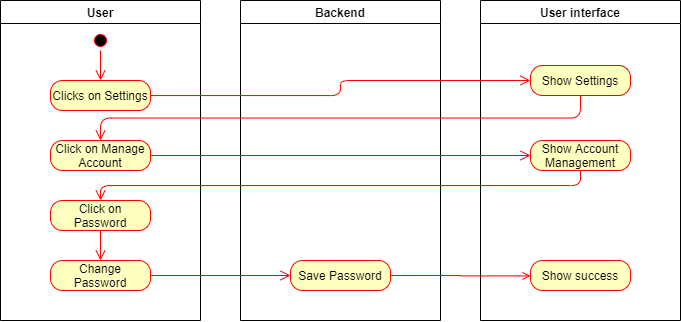

The diagram above was exported from draw.io. Its source (the exported page's mxGraphModel, read from the mxfile embedded in the PNG):
<mxGraphModel dx="1673" dy="934" grid="1" gridSize="10" guides="1" tooltips="1" connect="1" arrows="1" fold="1" page="1" pageScale="1" pageWidth="850" pageHeight="1100" math="0" shadow="0">
  <root>
    <mxCell id="0" />
    <mxCell id="1" parent="0" />
    <mxCell id="owKWawwo8M4LINfI_41p-1" value="User" style="swimlane;" vertex="1" parent="1">
      <mxGeometry x="40" y="20" width="200" height="320" as="geometry" />
    </mxCell>
    <mxCell id="owKWawwo8M4LINfI_41p-2" value="" style="ellipse;html=1;shape=startState;fillColor=#000000;strokeColor=#ff0000;" vertex="1" parent="owKWawwo8M4LINfI_41p-1">
      <mxGeometry x="90" y="30" width="20" height="20" as="geometry" />
    </mxCell>
    <mxCell id="owKWawwo8M4LINfI_41p-3" value="" style="edgeStyle=orthogonalEdgeStyle;html=1;verticalAlign=bottom;endArrow=open;endSize=8;strokeColor=#ff0000;" edge="1" parent="owKWawwo8M4LINfI_41p-1" source="owKWawwo8M4LINfI_41p-2">
      <mxGeometry relative="1" as="geometry">
        <mxPoint x="100" y="80" as="targetPoint" />
      </mxGeometry>
    </mxCell>
    <mxCell id="owKWawwo8M4LINfI_41p-4" value="Clicks on Settings" style="rounded=1;whiteSpace=wrap;html=1;arcSize=40;fontColor=#000000;fillColor=#ffffc0;strokeColor=#ff0000;" vertex="1" parent="owKWawwo8M4LINfI_41p-1">
      <mxGeometry x="50" y="80" width="100" height="30" as="geometry" />
    </mxCell>
    <mxCell id="owKWawwo8M4LINfI_41p-5" value="Click on Manage Account" style="rounded=1;whiteSpace=wrap;html=1;arcSize=40;fontColor=#000000;fillColor=#ffffc0;strokeColor=#ff0000;" vertex="1" parent="owKWawwo8M4LINfI_41p-1">
      <mxGeometry x="50" y="140" width="100" height="30" as="geometry" />
    </mxCell>
    <mxCell id="owKWawwo8M4LINfI_41p-25" value="Click on Password" style="rounded=1;whiteSpace=wrap;html=1;arcSize=40;fontColor=#000000;fillColor=#ffffc0;strokeColor=#ff0000;" vertex="1" parent="owKWawwo8M4LINfI_41p-1">
      <mxGeometry x="50" y="200" width="100" height="30" as="geometry" />
    </mxCell>
    <mxCell id="owKWawwo8M4LINfI_41p-31" value="Change Password" style="rounded=1;whiteSpace=wrap;html=1;arcSize=40;fontColor=#000000;fillColor=#ffffc0;strokeColor=#ff0000;" vertex="1" parent="owKWawwo8M4LINfI_41p-1">
      <mxGeometry x="50" y="260" width="100" height="30" as="geometry" />
    </mxCell>
    <mxCell id="owKWawwo8M4LINfI_41p-32" value="" style="edgeStyle=orthogonalEdgeStyle;html=1;verticalAlign=bottom;endArrow=open;endSize=8;strokeColor=#ff0000;exitX=0.5;exitY=1;exitDx=0;exitDy=0;entryX=0.5;entryY=0;entryDx=0;entryDy=0;" edge="1" parent="owKWawwo8M4LINfI_41p-1" source="owKWawwo8M4LINfI_41p-25" target="owKWawwo8M4LINfI_41p-31">
      <mxGeometry relative="1" as="geometry">
        <mxPoint x="-390" y="280" as="targetPoint" />
        <mxPoint x="90" y="250" as="sourcePoint" />
      </mxGeometry>
    </mxCell>
    <mxCell id="owKWawwo8M4LINfI_41p-6" value="Backend" style="swimlane;" vertex="1" parent="1">
      <mxGeometry x="280" y="20" width="200" height="320" as="geometry" />
    </mxCell>
    <mxCell id="owKWawwo8M4LINfI_41p-27" value="" style="edgeStyle=orthogonalEdgeStyle;html=1;verticalAlign=bottom;endArrow=open;endSize=8;strokeColor=#ff0000;exitX=0.5;exitY=1;exitDx=0;exitDy=0;" edge="1" parent="owKWawwo8M4LINfI_41p-6" source="owKWawwo8M4LINfI_41p-22">
      <mxGeometry relative="1" as="geometry">
        <mxPoint x="-140" y="200" as="targetPoint" />
        <mxPoint x="300" y="190" as="sourcePoint" />
      </mxGeometry>
    </mxCell>
    <mxCell id="owKWawwo8M4LINfI_41p-14" value="Save Password" style="rounded=1;whiteSpace=wrap;html=1;arcSize=40;fontColor=#000000;fillColor=#ffffc0;strokeColor=#ff0000;" vertex="1" parent="owKWawwo8M4LINfI_41p-6">
      <mxGeometry x="50" y="260" width="100" height="30" as="geometry" />
    </mxCell>
    <mxCell id="owKWawwo8M4LINfI_41p-10" value="User interface" style="swimlane;" vertex="1" parent="1">
      <mxGeometry x="520" y="20" width="200" height="320" as="geometry" />
    </mxCell>
    <mxCell id="owKWawwo8M4LINfI_41p-11" value="Show Settings" style="rounded=1;whiteSpace=wrap;html=1;arcSize=40;fontColor=#000000;fillColor=#ffffc0;strokeColor=#ff0000;" vertex="1" parent="owKWawwo8M4LINfI_41p-10">
      <mxGeometry x="50" y="65" width="100" height="30" as="geometry" />
    </mxCell>
    <mxCell id="owKWawwo8M4LINfI_41p-22" value="Show Account Management" style="rounded=1;whiteSpace=wrap;html=1;arcSize=40;fontColor=#000000;fillColor=#ffffc0;strokeColor=#ff0000;" vertex="1" parent="owKWawwo8M4LINfI_41p-10">
      <mxGeometry x="50" y="140" width="100" height="30" as="geometry" />
    </mxCell>
    <mxCell id="owKWawwo8M4LINfI_41p-36" value="Show success" style="rounded=1;whiteSpace=wrap;html=1;arcSize=40;fontColor=#000000;fillColor=#ffffc0;strokeColor=#ff0000;" vertex="1" parent="owKWawwo8M4LINfI_41p-10">
      <mxGeometry x="50" y="260" width="100" height="30" as="geometry" />
    </mxCell>
    <mxCell id="owKWawwo8M4LINfI_41p-17" value="" style="edgeStyle=orthogonalEdgeStyle;html=1;verticalAlign=bottom;endArrow=open;endSize=8;strokeColor=#ff0000;entryX=0;entryY=0.5;entryDx=0;entryDy=0;" edge="1" parent="1" source="owKWawwo8M4LINfI_41p-4" target="owKWawwo8M4LINfI_41p-11">
      <mxGeometry relative="1" as="geometry">
        <mxPoint x="140" y="190" as="targetPoint" />
      </mxGeometry>
    </mxCell>
    <mxCell id="owKWawwo8M4LINfI_41p-19" value="" style="edgeStyle=orthogonalEdgeStyle;html=1;verticalAlign=bottom;endArrow=open;endSize=8;strokeColor=#ff0000;entryX=0.5;entryY=0;entryDx=0;entryDy=0;exitX=0.5;exitY=1;exitDx=0;exitDy=0;" edge="1" parent="1" source="owKWawwo8M4LINfI_41p-11" target="owKWawwo8M4LINfI_41p-5">
      <mxGeometry relative="1" as="geometry">
        <mxPoint x="630" y="290" as="targetPoint" />
      </mxGeometry>
    </mxCell>
    <mxCell id="owKWawwo8M4LINfI_41p-24" value="" style="edgeStyle=orthogonalEdgeStyle;html=1;verticalAlign=bottom;endArrow=open;endSize=8;strokeColor=#ff0000;entryX=0;entryY=0.5;entryDx=0;entryDy=0;" edge="1" parent="1" source="owKWawwo8M4LINfI_41p-5" target="owKWawwo8M4LINfI_41p-22">
      <mxGeometry relative="1" as="geometry">
        <mxPoint x="-300" y="285" as="targetPoint" />
        <mxPoint x="180" y="240" as="sourcePoint" />
      </mxGeometry>
    </mxCell>
    <mxCell id="owKWawwo8M4LINfI_41p-34" value="" style="edgeStyle=orthogonalEdgeStyle;html=1;verticalAlign=bottom;endArrow=open;endSize=8;strokeColor=#ff0000;exitX=1;exitY=0.5;exitDx=0;exitDy=0;entryX=0;entryY=0.5;entryDx=0;entryDy=0;" edge="1" parent="1" source="owKWawwo8M4LINfI_41p-31" target="owKWawwo8M4LINfI_41p-14">
      <mxGeometry relative="1" as="geometry">
        <mxPoint x="150" y="289.9999999999998" as="targetPoint" />
        <mxPoint x="150" y="260" as="sourcePoint" />
      </mxGeometry>
    </mxCell>
    <mxCell id="owKWawwo8M4LINfI_41p-35" style="edgeStyle=orthogonalEdgeStyle;rounded=0;orthogonalLoop=1;jettySize=auto;html=1;exitX=1;exitY=0.5;exitDx=0;exitDy=0;strokeColor=#FF0000;endArrow=open;endFill=0;" edge="1" parent="1" source="owKWawwo8M4LINfI_41p-14">
      <mxGeometry relative="1" as="geometry">
        <mxPoint x="570" y="295.41176470588243" as="targetPoint" />
      </mxGeometry>
    </mxCell>
  </root>
</mxGraphModel>